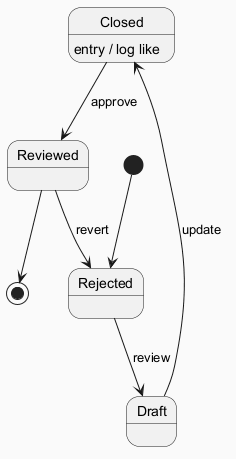

The diagram above was rendered by PlantUML. Its source (embedded in the PNG):
@startuml
skinparam backgroundColor #FAFAFA
skinparam classBackgroundColor #FFF3E0
skinparam classBorderColor #E65100
[*] --> Rejected
Rejected --> Draft : review
Draft --> Closed : update
Closed --> Reviewed : approve
Closed : entry / log like
Reviewed --> Rejected : revert
Reviewed --> [*]
@enduml